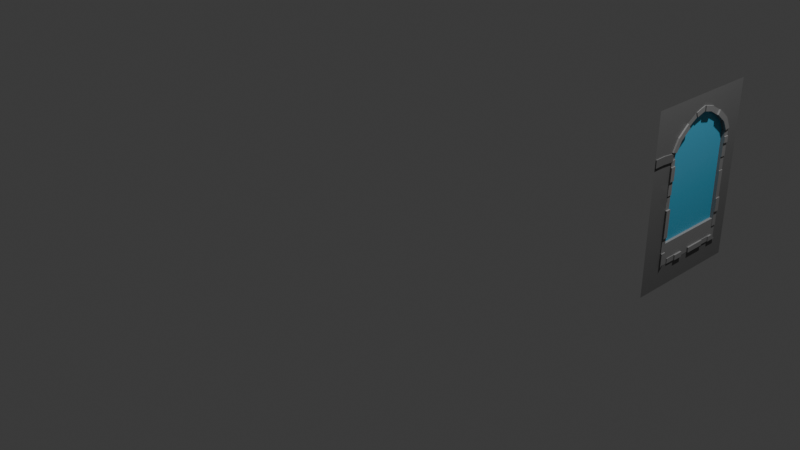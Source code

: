 # Source: Fen_treCourbSansRebord.blend  (saved by Blender 4.0.36; exported with 4.5.12 LTS)
import bpy
from mathutils import Matrix  # noqa: F401  (used for matrix-valued properties, if any)

bpy.ops.wm.read_factory_settings(use_empty=True)
scene = bpy.context.scene
scene.name = 'Scene'

# ---- collections
col_collection = bpy.data.collections.new('Collection'); scene.collection.children.link(col_collection)

# ---- materials (node trees are filled in below, after node groups)
mat_maison1 = bpy.data.materials.new('Maison1')
mat_maison1.use_transparent_shadow = False
mat_briquecontour_001 = bpy.data.materials.new('BriqueContour.001')
mat_briquecontour_001.use_transparent_shadow = False
mat_toit = bpy.data.materials.new('Toit')
mat_toit.use_transparent_shadow = False
mat_vitre = bpy.data.materials.new('vitre')
mat_vitre.use_transparent_shadow = False
mat_briquecontour = bpy.data.materials.new('BriqueContour')
mat_briquecontour.use_transparent_shadow = False
mat_vitre_1 = bpy.data.materials.new('Vitre')
mat_vitre_1.use_transparent_shadow = False

# ---- material node trees
mat_maison1.use_nodes = True; mat_maison1.node_tree.nodes.clear()
_N = mat_maison1.node_tree.nodes; _L = mat_maison1.node_tree.links
n0 = _N.new('ShaderNodeBsdfPrincipled'); n0.name = 'Principled BSDF'; n0.location = (10, 300)
n0.inputs[0].default_value = (0.138, 0.138, 0.138, 1.0)
n0.inputs[3].default_value = 1.45
n1 = _N.new('ShaderNodeOutputMaterial'); n1.name = 'Material Output'; n1.location = (300, 300)
_L.new(n0.outputs[0], n1.inputs[0])
n1.is_active_output = True
mat_briquecontour_001.use_nodes = True; mat_briquecontour_001.node_tree.nodes.clear()
_N = mat_briquecontour_001.node_tree.nodes; _L = mat_briquecontour_001.node_tree.links
n0 = _N.new('ShaderNodeBsdfPrincipled'); n0.name = 'Principled BSDF'; n0.location = (10, 300)
n0.inputs[0].default_value = (0.2247, 0.2247, 0.2247, 1.0)
n0.inputs[3].default_value = 1.45
n1 = _N.new('ShaderNodeOutputMaterial'); n1.name = 'Material Output'; n1.location = (300, 300)
_L.new(n0.outputs[0], n1.inputs[0])
n1.is_active_output = True
mat_toit.use_nodes = True; mat_toit.node_tree.nodes.clear()
_N = mat_toit.node_tree.nodes; _L = mat_toit.node_tree.links
n0 = _N.new('ShaderNodeBsdfPrincipled'); n0.name = 'Principled BSDF'; n0.location = (10, 300)
n0.inputs[3].default_value = 1.45
n1 = _N.new('ShaderNodeOutputMaterial'); n1.name = 'Material Output'; n1.location = (300, 300)
_L.new(n0.outputs[0], n1.inputs[0])
n1.is_active_output = True
mat_vitre.use_nodes = True; mat_vitre.node_tree.nodes.clear()
_N = mat_vitre.node_tree.nodes; _L = mat_vitre.node_tree.links
n0 = _N.new('ShaderNodeBsdfPrincipled'); n0.name = 'Principled BSDF'; n0.location = (10, 300)
n0.inputs[0].default_value = (0.05782, 0.2633, 0.3705, 1.0)
n0.inputs[3].default_value = 1.45
n1 = _N.new('ShaderNodeOutputMaterial'); n1.name = 'Material Output'; n1.location = (300, 300)
_L.new(n0.outputs[0], n1.inputs[0])
n1.is_active_output = True
mat_briquecontour.use_nodes = True; mat_briquecontour.node_tree.nodes.clear()
_N = mat_briquecontour.node_tree.nodes; _L = mat_briquecontour.node_tree.links
n0 = _N.new('ShaderNodeBsdfPrincipled'); n0.name = 'Principled BSDF'; n0.location = (10, 300)
n0.inputs[0].default_value = (0.2247, 0.2247, 0.2247, 1.0)
n0.inputs[3].default_value = 1.45
n1 = _N.new('ShaderNodeOutputMaterial'); n1.name = 'Material Output'; n1.location = (300, 300)
_L.new(n0.outputs[0], n1.inputs[0])
n1.is_active_output = True
mat_vitre_1.use_nodes = True; mat_vitre_1.node_tree.nodes.clear()
_N = mat_vitre_1.node_tree.nodes; _L = mat_vitre_1.node_tree.links
n0 = _N.new('ShaderNodeBsdfPrincipled'); n0.name = 'Principled BSDF'; n0.location = (10, 300)
n0.inputs[0].default_value = (0.07862, 0.4116, 0.6154, 1.0)
n0.inputs[3].default_value = 1.45
n1 = _N.new('ShaderNodeOutputMaterial'); n1.name = 'Material Output'; n1.location = (300, 300)
_L.new(n0.outputs[0], n1.inputs[0])
n1.is_active_output = True

# ---- world
world_world = bpy.data.worlds.new('World'); scene.world = world_world
world_world.use_nodes = True; world_world.node_tree.nodes.clear()
_N = world_world.node_tree.nodes; _L = world_world.node_tree.links
n0 = _N.new('ShaderNodeOutputWorld'); n0.name = 'World Output'; n0.location = (300, 300)
n1 = _N.new('ShaderNodeBackground'); n1.name = 'Background'; n1.location = (10, 300)
n1.inputs[0].default_value = (0.05088, 0.05088, 0.05088, 1.0)
_L.new(n1.outputs[0], n0.inputs[0])
n0.is_active_output = True
world_world.color = (0.05088, 0.05088, 0.05088)
world_world.use_sun_shadow = False
world_world.sun_shadow_jitter_overblur = 0.0

# ---- cameras
cam_camera = bpy.data.cameras.new('Camera')
cam_camera.clip_end = 100.0
cam_camera.ortho_scale = 7.314

# ---- lights
light_light = bpy.data.lights.new('Light', 'POINT')
light_light.transmission_factor = 0.0
light_light.use_soft_falloff = False
light_light.energy = 1000.0
light_light.shadow_soft_size = 0.1
light_light.shadow_maximum_resolution = 0.006
light_light.use_absolute_resolution = True

# ---- meshes
me_cube_008 = bpy.data.meshes.new('Cube.008')
me_cube_008.from_pydata([(-9.267e-08, -1.192e-07, -0.4423), (5.681e-08, -5.96e-08, -1.436), (2.096e-05, 1.109, -0.4567), (2.11e-05, 1.109, -1.419), (2.081e-05, 0.2551, -1.419), (2.11e-05, 0.3191, -0.3432), (2.067e-05, 0.2551, -0.4567), (2.125e-05, 1.045, -0.3391), (2.125e-05, 0.9241, -0.2411), (2.125e-05, 0.8031, -0.1733), (2.125e-05, 0.6821, -0.1433), (2.11e-05, 0.5611, -0.1782), (2.11e-05, 0.4401, -0.2466), (-9.267e-08, -1.192e-07, -0.5842), (-9.267e-08, -1.192e-07, -0.7239), (-9.267e-08, -1.192e-07, -0.8637), (-9.267e-08, -1.192e-07, -1.003), (-9.267e-08, -1.192e-07, -1.143), (-9.267e-08, -1.192e-07, -1.283), (2.11e-05, 1.109, -0.5942), (2.11e-05, 1.109, -0.7297), (2.11e-05, 1.109, -0.8651), (2.11e-05, 1.109, -1.0), (2.11e-05, 1.109, -1.136), (2.11e-05, 1.109, -1.271), (2.081e-05, 0.2551, -0.5942), (2.081e-05, 0.2551, -0.7297), (2.081e-05, 0.2551, -1.0), (2.081e-05, 0.2551, -1.136), (2.081e-05, 0.2551, -1.271), (-9.267e-08, -1.192e-07, -0.5215), (2.11e-05, 1.109, -0.5335), (2.081e-05, 0.2551, -0.5335), (0.01074, 0.2551, -0.4567), (0.01106, -1.192e-07, -0.4423), (0.01106, -1.192e-07, -0.5215), (0.01074, 0.2551, -0.5335), (5.681e-08, -5.96e-08, -1.577), (2.11e-05, 1.109, -1.557), (2.081e-05, 0.2551, -1.557), (2.11e-05, 1.002, -1.557), (2.11e-05, 0.8956, -1.557), (2.11e-05, 0.7889, -1.557), (2.11e-05, 0.6821, -1.557), (2.11e-05, 0.5754, -1.557), (2.096e-05, 0.4686, -1.557), (2.081e-05, 0.3619, -1.557), (-9.267e-08, 0.1211, -1.436), (-9.267e-08, 0.1211, -0.4423), (-9.267e-08, 0.1211, -1.283), (-9.267e-08, 0.1211, -1.143), (-9.267e-08, 0.1211, -1.003), (-9.267e-08, 0.1211, -0.8637), (-9.267e-08, 0.1211, -0.7239), (-9.267e-08, 0.1211, -0.5842), (-9.267e-08, 0.1211, -0.5215), (0.01106, 0.1211, -0.4423), (0.01106, 0.1211, -0.5215), (-9.267e-08, 0.1211, -1.577), (-9.267e-08, 0.0, 0.0), (-9.267e-08, 0.2422, -2.384e-07), (-9.267e-08, 0.1211, 0.0), (2.058e-07, 1.124, -2.384e-07), (5.681e-08, 0.0, -1.799), (2.058e-07, 1.124, -1.799), (-9.267e-08, 0.2422, -1.799), (2.058e-07, 1.013, -1.799), (2.058e-07, 0.9032, -1.799), (2.058e-07, 0.793, -1.799), (2.058e-07, 0.6829, -1.799), (2.058e-07, 0.5727, -1.799), (5.681e-08, 0.4625, -1.799), (-9.267e-08, 0.3524, -1.799), (-9.267e-08, 0.1211, -1.799), (3.548e-07, 1.285, -1.436), (2.058e-07, 1.285, -0.4423), (2.058e-07, 1.285, -1.283), (2.058e-07, 1.285, -1.143), (2.058e-07, 1.285, -1.003), (2.058e-07, 1.285, -0.8637), (2.058e-07, 1.285, -0.7239), (2.058e-07, 1.285, -0.5842), (2.058e-07, 1.285, -0.5215), (3.548e-07, 1.285, -1.577), (3.548e-07, 1.285, -2.384e-07), (3.548e-07, 1.285, -1.799), (0.002076, 0.2551, -0.8651), (0.00102, -1.192e-07, -0.4423), (0.00102, -1.192e-07, -0.5215), (0.001066, 1.124, -1.436), (0.001066, 0.2422, -1.436), (0.001066, 0.3082, -0.3251), (0.001066, 1.058, -0.3208), (0.001066, 0.9327, -0.2197), (0.001066, 0.8078, -0.1497), (0.001066, 0.6829, -0.1188), (0.001066, 0.558, -0.1549), (0.001066, 0.4331, -0.2254), (0.001066, 1.124, -0.5842), (0.001066, 1.124, -0.7239), (0.001066, 1.124, -0.8637), (0.001066, 1.124, -1.003), (0.001066, 1.124, -1.143), (0.001066, 1.124, -1.283), (0.001066, 0.2422, -0.5842), (0.001066, 0.2422, -0.7239), (0.001066, 0.2422, -0.8637), (0.001066, 0.2422, -1.003), (0.001066, 0.2422, -1.143), (0.001066, 0.2422, -1.283), (0.001066, 0.2422, -0.4423), (0.001066, 0.2422, -0.5215), (0.001066, 1.124, -0.4423), (0.001066, 1.124, -0.5215), (0.001066, 1.124, -1.577), (0.001066, 0.2422, -1.577), (0.001066, 1.013, -1.577), (0.001066, 0.9032, -1.577), (0.001066, 0.793, -1.577), (0.001066, 0.6829, -1.577), (0.001066, 0.5727, -1.577), (0.001066, 0.4625, -1.577), (0.001066, 0.3524, -1.577), (0.001066, 1.07, -1.283), (0.001066, 1.07, -1.436), (0.001066, 0.2953, -1.283), (0.001066, 0.2953, -1.436), (0.001066, 1.016, -0.3555), (0.001066, 0.9028, -0.2639), (0.001066, 0.788, -0.1996), (0.001066, 0.6839, -0.1738), (0.001066, 0.5787, -0.2041), (0.001066, 0.4629, -0.2696), (0.001066, 0.3494, -0.3602), (0.001066, 1.07, -0.5842), (0.001066, 1.07, -0.7239), (0.001066, 1.07, -0.8637), (0.001066, 1.07, -1.003), (0.001066, 1.07, -1.143), (0.001066, 0.2953, -0.5842), (0.001066, 0.2953, -0.7239), (0.001066, 0.2953, -0.8637), (0.001066, 0.2953, -1.003), (0.001066, 0.2953, -1.143), (0.001066, 0.2953, -0.4562), (0.001066, 0.2953, -0.5215), (0.001066, 1.07, -0.4558), (0.001066, 1.07, -0.5215), (0.001066, 1.07, -1.524), (0.001066, 0.2953, -1.524), (0.001066, 0.4625, -1.524), (0.001066, 0.3524, -1.524), (0.001066, 0.5727, -1.524), (0.001066, 0.6829, -1.524), (0.001066, 0.793, -1.524), (0.001066, 0.9032, -1.524), (0.001066, 1.013, -1.524), (-0.06909, 1.07, -1.283), (-0.06909, 1.07, -1.436), (-0.06909, 0.2953, -1.283), (-0.06909, 0.2953, -1.436), (-0.06909, 1.016, -0.3555), (-0.06909, 0.9028, -0.2639), (-0.06909, 0.788, -0.1996), (-0.06909, 0.6839, -0.1738), (-0.06909, 0.5787, -0.2041), (-0.06909, 0.4629, -0.2696), (-0.06909, 0.3494, -0.3602), (-0.06909, 1.07, -0.5842), (-0.06909, 1.07, -0.7239), (-0.06909, 1.07, -0.8637), (-0.06909, 1.07, -1.003), (-0.06909, 1.07, -1.143), (-0.06909, 0.2953, -0.5842), (-0.06909, 0.2953, -0.7239), (-0.06909, 0.2953, -0.8637), (-0.06909, 0.2953, -1.003), (-0.06909, 0.2953, -1.143), (-0.06909, 0.2953, -0.4562), (-0.06909, 0.2953, -0.5215), (-0.06909, 1.07, -0.4558), (-0.06909, 1.07, -0.5215), (-0.06909, 1.07, -1.524), (-0.06909, 0.2953, -1.524), (-0.06909, 0.4625, -1.524), (-0.06909, 0.3524, -1.524), (-0.06909, 0.5727, -1.524), (-0.06909, 0.6829, -1.524), (-0.06909, 0.793, -1.524), (-0.06909, 0.9032, -1.524), (-0.06909, 1.013, -1.524), (-0.02533, 0.2953, -0.7239), (-0.02533, 0.2953, -0.5842), (-0.02533, 1.07, -1.283), (-0.02533, 1.07, -1.436), (-0.02533, 1.013, -1.524), (-0.02533, 0.9032, -1.524), (-0.02533, 0.2953, -0.8637), (-0.02533, 0.2953, -1.436), (-0.02533, 0.2953, -1.283), (-0.02533, 1.07, -1.524), (-0.02533, 0.2953, -1.003), (-0.02533, 0.9028, -0.2639), (-0.02533, 1.016, -0.3555), (-0.02533, 0.3524, -1.524), (-0.02533, 0.2953, -1.524), (-0.02533, 0.2953, -1.143), (-0.02533, 0.788, -0.1996), (-0.02533, 0.2953, -0.4562), (-0.02533, 0.3494, -0.3602), (-0.02533, 0.6839, -0.1738), (-0.02533, 1.07, -0.4558), (-0.02533, 0.2953, -0.5215), (-0.02533, 0.5787, -0.2041), (-0.02533, 1.07, -0.5215), (-0.02533, 1.07, -0.5842), (-0.02533, 0.4629, -0.2696), (-0.02533, 1.07, -0.7239), (-0.02533, 0.4625, -1.524), (-0.02533, 1.07, -0.8637), (-0.02533, 0.5727, -1.524), (-0.02533, 1.07, -1.003), (-0.02533, 0.6829, -1.524), (-0.02533, 1.07, -1.143), (-0.02533, 0.793, -1.524), (-0.04721, 0.2953, -0.7239), (-0.04721, 1.07, -1.283), (-0.04721, 1.013, -1.524), (-0.04721, 0.2953, -0.8637), (-0.04721, 0.2953, -1.436), (-0.04721, 1.07, -1.524), (-0.04721, 0.2953, -1.003), (-0.04721, 0.9028, -0.2639), (-0.04721, 0.3524, -1.524), (-0.04721, 0.2953, -1.143), (-0.04721, 0.788, -0.1996), (-0.04721, 0.2953, -0.4562), (-0.04721, 0.6839, -0.1738), (-0.04721, 0.2953, -0.5215), (-0.04721, 0.5787, -0.2041), (-0.04721, 1.07, -0.5215), (-0.04721, 0.4629, -0.2696), (-0.04721, 0.4625, -1.524), (-0.04721, 0.5727, -1.524), (-0.04721, 0.6829, -1.524), (-0.04721, 0.793, -1.524), (-0.04721, 0.2953, -0.5842), (-0.04721, 1.07, -1.436), (-0.04721, 0.9032, -1.524), (-0.04721, 0.2953, -1.283), (-0.04721, 1.016, -0.3555), (-0.04721, 0.2953, -1.524), (-0.04721, 0.3494, -0.3602), (-0.04721, 1.07, -0.4558), (-0.04721, 1.07, -0.5842), (-0.04721, 1.07, -0.7239), (-0.04721, 1.07, -0.8637), (-0.04721, 1.07, -1.003), (-0.04721, 1.07, -1.143), (0.01743, 1.016, -0.3555), (0.01743, 0.9028, -0.2639), (0.01743, 0.788, -0.1996), (0.01743, 0.6839, -0.1738), (0.01743, 0.4629, -0.2696), (0.01743, 0.3494, -0.3602), (0.01743, 1.07, -1.143), (0.01743, 1.07, -1.283), (0.01743, 0.2953, -0.5842), (0.01743, 0.2953, -0.7239), (0.01743, 0.2953, -1.003), (0.01743, 0.2953, -1.143), (0.01743, 0.2953, -1.283), (0.01743, 0.2953, -1.436), (0.01743, 0.2953, -1.524), (0.01743, 0.5727, -1.524), (0.01743, 0.4625, -1.524), (0.01743, 0.793, -1.524), (0.01743, 0.6829, -1.524), (0.01743, 0.9032, -1.524), (0.01743, 1.07, -1.524), (0.01743, 1.013, -1.524), (0.01743, 0.2953, -0.4562), (0.01743, 1.07, -0.4558), (0.01743, 1.07, -0.5215), (0.01743, 1.07, -0.5842), (0.01743, 1.058, -0.3208), (0.01743, 0.9327, -0.2197), (0.01743, 0.8078, -0.1497), (0.01743, 0.6829, -0.1188), (0.01743, 0.4331, -0.2254), (0.01743, 0.3082, -0.3251), (0.01743, 1.124, -1.143), (0.01743, 1.124, -1.283), (0.01743, 0.2422, -0.5842), (0.01743, 0.2422, -0.7239), (0.01743, 0.2422, -1.003), (0.01743, 0.2422, -1.143), (0.01743, 0.2422, -1.283), (0.01743, 0.2422, -1.436), (0.01743, 0.2422, -1.577), (0.01743, 0.5727, -1.577), (0.01743, 0.4625, -1.577), (0.01743, 0.793, -1.577), (0.01743, 0.6829, -1.577), (0.01743, 0.9032, -1.577), (0.01743, 1.124, -1.577), (0.01743, 1.013, -1.577), (0.01743, 0.2422, -0.4423), (0.01743, 1.124, -0.4423), (0.01743, 1.124, -0.5215), (0.01743, 1.124, -0.5842), (0.007402, 1.07, -1.283), (0.007402, 1.07, -1.436), (0.007402, 0.2953, -1.283), (0.007402, 0.2953, -1.436), (0.007402, 0.6839, -0.1738), (0.007402, 0.5787, -0.2041), (0.007402, 1.07, -0.5842), (0.007402, 1.07, -0.7239), (0.007402, 1.07, -0.8637), (0.007402, 1.07, -1.003), (0.007402, 1.07, -1.143), (0.007402, 0.2953, -0.7239), (0.007402, 0.2953, -0.8637), (0.007402, 1.07, -0.4558), (0.007402, 1.07, -0.5215), (0.007402, 0.4625, -1.524), (0.007402, 0.3524, -1.524), (0.007402, 1.013, -1.524), (0.007402, 0.9032, -1.524), (0.007402, 0.2953, -0.5215), (0.007402, 0.2953, -0.5842), (0.007402, 1.124, -1.283), (0.007402, 1.124, -1.436), (0.007402, 0.2422, -1.283), (0.007402, 0.2422, -1.436), (0.007402, 0.6829, -0.1188), (0.007402, 0.558, -0.1549), (0.007402, 1.124, -0.5842), (0.007402, 1.124, -0.7239), (0.007402, 1.124, -0.8637), (0.007402, 1.124, -1.003), (0.007402, 1.124, -1.143), (0.007402, 0.2422, -0.7239), (0.007402, 0.2422, -0.8637), (0.007402, 1.124, -0.4423), (0.007402, 1.124, -0.5215), (0.007402, 0.4625, -1.577), (0.007402, 0.3524, -1.577), (0.007402, 1.013, -1.577), (0.007402, 0.9032, -1.577), (0.007402, 0.2422, -0.5215), (0.007402, 0.2422, -0.5842), (0.001066, 0.4625, -1.354), (0.001066, 0.3524, -1.354), (0.001066, 0.5727, -1.354), (0.001066, 0.6829, -1.354), (0.001066, 0.793, -1.354), (0.001066, 0.9032, -1.354), (0.001066, 1.013, -1.354), (0.001066, 1.07, -1.354), (0.001066, 0.2953, -1.354), (-0.06909, 0.4625, -1.354), (-0.06909, 0.3524, -1.354), (-0.06909, 0.5727, -1.354), (-0.06909, 0.6829, -1.354), (-0.06909, 0.793, -1.354), (-0.06909, 0.9032, -1.354), (-0.06909, 1.013, -1.354), (-0.06909, 1.07, -1.354), (-0.06909, 0.2953, -1.354), (-0.04721, 1.013, -1.354), (-0.02533, 0.9032, -1.354), (-0.04721, 1.07, -1.354), (-0.04721, 0.3524, -1.354), (-0.02533, 0.2953, -1.354), (-0.04721, 0.4625, -1.354), (-0.04721, 0.5727, -1.354), (-0.04721, 0.6829, -1.354), (-0.04721, 0.793, -1.354), (-0.02533, 1.013, -1.354), (-0.02533, 1.07, -1.354), (-0.02533, 0.3524, -1.354), (-0.02533, 0.4625, -1.354), (-0.02533, 0.5727, -1.354), (-0.02533, 0.6829, -1.354), (-0.02533, 0.793, -1.354), (-0.04721, 0.9032, -1.354), (-0.04721, 0.2953, -1.354)], [], [(58, 47, 1, 37), (48, 0, 34, 56), (83, 74, 3, 38), (74, 76, 24, 3), (76, 77, 23, 24), (77, 78, 22, 23), (78, 79, 21, 22), (79, 80, 20, 21), (80, 81, 19, 20), (47, 49, 18, 1), (49, 50, 17, 18), (50, 51, 16, 17), (51, 52, 15, 16), (52, 53, 14, 15), (53, 54, 13, 14), (81, 82, 31, 19), (54, 55, 30, 13), (57, 56, 34, 35), (55, 32, 36, 57), (82, 75, 2, 31), (71, 45, 46, 72), (70, 44, 45, 71), (69, 43, 44, 70), (68, 42, 43, 69), (67, 41, 42, 68), (66, 40, 41, 67), (64, 38, 40, 66), (72, 46, 39, 65), (85, 83, 38, 64), (73, 58, 37, 63), (65, 39, 58, 73), (30, 55, 57, 35), (36, 33, 56, 57), (25, 32, 55, 54), (26, 25, 54, 53), (86, 26, 53, 52), (27, 86, 52, 51), (28, 27, 51, 50), (29, 28, 50, 49), (4, 29, 49, 47), (6, 48, 56, 33), (39, 4, 47, 58), (6, 60, 61, 48), (48, 61, 59, 0), (75, 84, 62, 2), (2, 62, 60, 6, 5, 12, 11, 10, 9, 8, 7), (35, 34, 87, 88), (246, 225, 174, 173), (109, 90, 335, 334), (130, 95, 336, 315), (102, 138, 265, 291), (129, 128, 93, 94), (130, 129, 261, 262), (134, 135, 318, 317), (132, 131, 96, 97), (144, 133, 264, 281), (105, 106, 344, 343), (135, 136, 100, 99), (117, 116, 349, 350), (89, 103, 332, 333), (90, 115, 299, 298), (128, 127, 259, 260), (116, 156, 328, 349), (142, 141, 106, 107), (148, 156, 280, 279), (134, 98, 310, 284), (145, 144, 110, 111), (139, 145, 330, 331), (124, 148, 114, 89), (155, 154, 276, 278), (155, 117, 350, 329), (154, 153, 277, 276), (153, 152, 120, 119), (108, 109, 297, 296), (132, 97, 289, 263), (146, 147, 325, 324), (107, 108, 296, 295), (151, 149, 115, 122), (152, 150, 275, 274), (95, 130, 262, 288), (156, 116, 306, 280), (106, 141, 323, 344), (149, 151, 354, 361), (247, 226, 157, 158), (251, 233, 374, 388), (225, 228, 175, 174), (249, 229, 160, 159), (156, 148, 360, 359), (228, 231, 176, 175), (250, 232, 162, 161), (204, 205, 375, 382), (231, 234, 177, 176), (232, 235, 163, 162), (252, 236, 178, 167), (234, 249, 159, 177), (235, 237, 164, 163), (253, 250, 161, 180), (236, 238, 179, 178), (237, 239, 165, 164), (254, 240, 181, 168), (240, 253, 180, 181), (239, 241, 166, 165), (238, 246, 173, 179), (230, 247, 158, 182), (241, 252, 167, 166), (229, 251, 183, 160), (255, 254, 168, 169), (155, 156, 359, 358), (256, 255, 169, 170), (154, 155, 358, 357), (257, 256, 170, 171), (233, 242, 376, 374), (258, 257, 171, 172), (153, 154, 357, 356), (226, 258, 172, 157), (230, 182, 369, 373), (123, 138, 223, 193), (218, 204, 382, 383), (138, 137, 221, 223), (152, 153, 356, 355), (137, 136, 219, 221), (185, 183, 370, 363), (136, 135, 217, 219), (242, 243, 377, 376), (135, 134, 215, 217), (126, 149, 205, 198), (132, 133, 209, 216), (148, 124, 194, 200), (145, 139, 192, 212), (131, 132, 216, 213), (147, 146, 211, 214), (134, 147, 214, 215), (130, 131, 213, 210), (144, 145, 212, 208), (146, 127, 203, 211), (129, 130, 210, 207), (143, 125, 199, 206), (133, 144, 208, 209), (128, 129, 207, 202), (142, 143, 206, 201), (150, 152, 355, 353), (127, 128, 202, 203), (141, 142, 201, 197), (182, 190, 368, 369), (125, 126, 198, 199), (140, 141, 197, 191), (183, 251, 388, 370), (124, 123, 193, 194), (139, 140, 191, 192), (224, 196, 248, 245), (193, 223, 258, 226), (222, 224, 245, 244), (223, 221, 257, 258), (220, 222, 244, 243), (221, 219, 256, 257), (218, 220, 243, 242), (219, 217, 255, 256), (204, 218, 242, 233), (217, 215, 254, 255), (198, 205, 251, 229), (216, 209, 252, 241), (200, 194, 247, 230), (212, 192, 246, 238), (213, 216, 241, 239), (214, 211, 253, 240), (215, 214, 240, 254), (210, 213, 239, 237), (208, 212, 238, 236), (211, 203, 250, 253), (207, 210, 237, 235), (206, 199, 249, 234), (209, 208, 236, 252), (202, 207, 235, 232), (201, 206, 234, 231), (205, 204, 233, 251), (203, 202, 232, 250), (197, 201, 231, 228), (195, 200, 230, 227), (199, 198, 229, 249), (191, 197, 228, 225), (196, 195, 227, 248), (194, 193, 226, 247), (192, 191, 225, 246), (224, 196, 195, 200, 194, 193, 223, 221, 219, 217, 215, 214, 211, 203, 202, 207, 210, 213, 216, 209, 208, 212, 192, 191, 197, 201, 206, 199, 198, 205, 204, 218, 220, 222), (245, 248, 227, 230, 247, 226, 258, 257, 256, 255, 254, 240, 253, 250, 232, 235, 237, 239, 241, 252, 236, 238, 246, 225, 228, 231, 234, 249, 229, 251, 233, 242, 243, 244), (260, 259, 285, 286), (262, 261, 287, 288), (264, 263, 289, 290), (265, 266, 292, 291), (268, 267, 293, 294), (270, 269, 295, 296), (271, 270, 296, 297), (273, 272, 298, 299), (274, 275, 301, 300), (276, 277, 303, 302), (278, 276, 302, 304), (279, 280, 306, 305), (281, 264, 290, 307), (259, 282, 308, 285), (283, 284, 310, 309), (121, 120, 300, 301), (127, 146, 282, 259), (105, 140, 268, 294), (147, 134, 284, 283), (139, 104, 293, 267), (119, 118, 302, 303), (133, 132, 263, 264), (118, 117, 304, 302), (142, 107, 295, 269), (116, 114, 305, 306), (92, 93, 286, 285), (110, 144, 281, 307), (91, 110, 307, 290), (94, 95, 288, 287), (138, 123, 266, 265), (146, 112, 308, 282), (112, 92, 285, 308), (140, 139, 267, 268), (113, 147, 283, 309), (98, 113, 309, 310), (114, 148, 279, 305), (97, 91, 290, 289), (115, 149, 273, 299), (123, 103, 292, 266), (143, 142, 269, 270), (150, 121, 301, 275), (125, 143, 270, 271), (126, 90, 298, 272), (120, 152, 274, 300), (109, 125, 271, 297), (153, 119, 303, 277), (93, 128, 260, 286), (103, 102, 291, 292), (104, 105, 294, 293), (149, 126, 272, 273), (117, 155, 278, 304), (129, 94, 287, 261), (311, 312, 333, 332), (314, 313, 334, 335), (316, 315, 336, 337), (317, 318, 339, 338), (319, 320, 341, 340), (320, 321, 342, 341), (323, 322, 343, 344), (324, 325, 346, 345), (326, 327, 348, 347), (328, 329, 350, 349), (331, 330, 351, 352), (145, 111, 351, 330), (150, 151, 327, 326), (96, 131, 316, 337), (136, 137, 320, 319), (112, 146, 324, 345), (137, 138, 321, 320), (147, 113, 346, 325), (98, 134, 317, 338), (95, 96, 337, 336), (113, 112, 345, 346), (135, 99, 339, 318), (111, 104, 352, 351), (123, 124, 312, 311), (156, 155, 329, 328), (100, 136, 319, 340), (141, 140, 322, 323), (103, 123, 311, 332), (126, 125, 313, 314), (121, 150, 326, 347), (99, 98, 338, 339), (124, 89, 333, 312), (151, 122, 348, 327), (122, 121, 347, 348), (138, 102, 342, 321), (90, 126, 314, 335), (140, 105, 343, 322), (101, 100, 340, 341), (125, 109, 334, 313), (104, 139, 331, 352), (102, 101, 341, 342), (131, 130, 315, 316), (357, 358, 372, 386), (387, 371, 368, 367), (371, 373, 369, 368), (388, 374, 363, 370), (374, 376, 362, 363), (376, 377, 364, 362), (377, 378, 365, 364), (378, 379, 366, 365), (379, 387, 367, 366), (356, 357, 386, 385), (355, 356, 385, 384), (353, 355, 384, 383), (354, 353, 383, 382), (361, 354, 382, 375), (359, 360, 381, 380), (358, 359, 380, 372), (205, 149, 361, 375), (196, 224, 386, 372), (184, 185, 363, 362), (245, 248, 387, 379), (200, 195, 380, 381), (186, 184, 362, 364), (148, 200, 381, 360), (224, 222, 385, 386), (227, 230, 373, 371), (187, 186, 364, 365), (244, 245, 379, 378), (188, 187, 365, 366), (222, 220, 384, 385), (195, 196, 372, 380), (189, 188, 366, 367), (243, 244, 378, 377), (248, 227, 371, 387), (190, 189, 367, 368), (151, 150, 353, 354), (220, 218, 383, 384)])
me_cube_008.polygons.foreach_set('material_index', [0, 0, 0, 0, 0, 0, 0, 0, 0, 0, 0, 0, 0, 0, 0, 0, 0, 0, 0, 0, 0, 0, 0, 0, 0, 0, 0, 0, 0, 0, 0, 0, 0, 0, 0, 0, 0, 0, 0, 0, 0, 0, 0, 0, 0, 0, 0, 4, 4, 4, 4, 4, 4, 4, 4, 4, 4, 4, 4, 4, 4, 4, 4, 4, 4, 4, 4, 4, 4, 4, 4, 4, 4, 4, 4, 4, 4, 4, 4, 4, 4, 4, 4, 4, 4, 4, 4, 4, 4, 4, 4, 4, 4, 4, 4, 4, 4, 4, 4, 4, 4, 4, 4, 4, 4, 4, 4, 4, 4, 4, 4, 4, 4, 4, 4, 4, 4, 4, 4, 4, 4, 4, 4, 4, 4, 4, 4, 4, 4, 4, 4, 4, 4, 4, 4, 4, 4, 4, 4, 4, 4, 4, 4, 4, 4, 4, 4, 4, 4, 4, 4, 4, 4, 4, 4, 4, 4, 4, 4, 4, 4, 4, 4, 4, 4, 4, 4, 4, 4, 4, 4, 4, 4, 4, 4, 4, 4, 4, 4, 4, 4, 4, 4, 5, 5, 4, 4, 4, 4, 4, 4, 4, 4, 4, 4, 4, 4, 4, 4, 4, 4, 4, 4, 4, 4, 4, 4, 4, 4, 4, 4, 4, 4, 4, 4, 4, 4, 4, 4, 4, 4, 4, 4, 4, 4, 4, 4, 4, 4, 4, 4, 4, 4, 4, 4, 4, 4, 4, 4, 4, 4, 4, 4, 4, 4, 4, 4, 4, 4, 4, 4, 4, 4, 4, 4, 4, 4, 4, 4, 4, 4, 4, 4, 4, 4, 4, 4, 4, 4, 4, 4, 4, 4, 4, 4, 4, 4, 4, 4, 4, 4, 4, 4, 4, 4, 4, 4, 4, 4, 4, 4, 4, 4, 4, 4, 4, 4, 4, 4, 4, 4, 4, 4, 4, 4, 4, 4, 4, 4, 4, 4, 4, 4, 4, 4])
_uv = me_cube_008.uv_layers.new(name='UVMap')
_uv.uv.foreach_set('vector', [0.4916, 0.573, 0.4952, 0.573, 0.4952, 0.5776, 0.4916, 0.5776, 0.5277, 0.573, 0.5277, 0.5776, 0.5277, 0.5776, 0.5277, 0.573, 0.4916, 0.5071, 0.4952, 0.5071, 0.4952, 0.5142, 0.4916, 0.5142, 0.4952, 0.5071, 0.4999, 0.5071, 0.4999, 0.5142, 0.4952, 0.5142, 0.4999, 0.5071, 0.5045, 0.5071, 0.5045, 0.5142, 0.4999, 0.5142, 0.5045, 0.5071, 0.5091, 0.5071, 0.5091, 0.5142, 0.5045, 0.5142, 0.5091, 0.5071, 0.5138, 0.5071, 0.5138, 0.5142, 0.5091, 0.5142, 0.5138, 0.5071, 0.5184, 0.5071, 0.5184, 0.5142, 0.5138, 0.5142, 0.5184, 0.5071, 0.523, 0.5071, 0.523, 0.5142, 0.5184, 0.5142, 0.4952, 0.573, 0.4999, 0.573, 0.4999, 0.5776, 0.4952, 0.5776, 0.4999, 0.573, 0.5045, 0.573, 0.5045, 0.5776, 0.4999, 0.5776, 0.5045, 0.573, 0.5091, 0.573, 0.5091, 0.5776, 0.5045, 0.5776, 0.5091, 0.573, 0.5138, 0.573, 0.5138, 0.5776, 0.5091, 0.5776, 0.5138, 0.573, 0.5184, 0.573, 0.5184, 0.5776, 0.5138, 0.5776, 0.5184, 0.573, 0.523, 0.573, 0.523, 0.5776, 0.5184, 0.5776, 0.523, 0.5071, 0.526, 0.5071, 0.526, 0.5142, 0.523, 0.5142, 0.523, 0.573, 0.526, 0.573, 0.526, 0.5776, 0.523, 0.5776, 0.526, 0.573, 0.5277, 0.573, 0.5277, 0.5776, 0.526, 0.5776, 0.526, 0.573, 0.526, 0.5684, 0.526, 0.5684, 0.526, 0.573, 0.526, 0.5071, 0.5277, 0.5071, 0.5277, 0.5142, 0.526, 0.5142, 0.4772, 0.5548, 0.4916, 0.5548, 0.4916, 0.5616, 0.4772, 0.5616, 0.4772, 0.548, 0.4916, 0.548, 0.4916, 0.5548, 0.4772, 0.5548, 0.4772, 0.5413, 0.4916, 0.5413, 0.4916, 0.548, 0.4772, 0.548, 0.4772, 0.5345, 0.4916, 0.5345, 0.4916, 0.5413, 0.4772, 0.5413, 0.4772, 0.5277, 0.4916, 0.5277, 0.4916, 0.5345, 0.4772, 0.5345, 0.4772, 0.5209, 0.4916, 0.5209, 0.4916, 0.5277, 0.4772, 0.5277, 0.4772, 0.5142, 0.4916, 0.5142, 0.4916, 0.5209, 0.4772, 0.5209, 0.4772, 0.5616, 0.4916, 0.5616, 0.4916, 0.5684, 0.4772, 0.5684, 0.4772, 0.5071, 0.4916, 0.5071, 0.4916, 0.5142, 0.4772, 0.5142, 0.4772, 0.573, 0.4916, 0.573, 0.4916, 0.5776, 0.4772, 0.5776, 0.4772, 0.5684, 0.4916, 0.5684, 0.4916, 0.573, 0.4772, 0.573, 0.526, 0.5776, 0.526, 0.573, 0.526, 0.573, 0.526, 0.5776, 0.526, 0.5684, 0.5277, 0.5684, 0.5277, 0.573, 0.526, 0.573, 0.523, 0.5684, 0.526, 0.5684, 0.526, 0.573, 0.523, 0.573, 0.5184, 0.5684, 0.523, 0.5684, 0.523, 0.573, 0.5184, 0.573, 0.5138, 0.5684, 0.5184, 0.5684, 0.5184, 0.573, 0.5138, 0.573, 0.5091, 0.5684, 0.5138, 0.5684, 0.5138, 0.573, 0.5091, 0.573, 0.5045, 0.5684, 0.5091, 0.5684, 0.5091, 0.573, 0.5045, 0.573, 0.4999, 0.5684, 0.5045, 0.5684, 0.5045, 0.573, 0.4999, 0.573, 0.4952, 0.5684, 0.4999, 0.5684, 0.4999, 0.573, 0.4952, 0.573, 0.5277, 0.5684, 0.5277, 0.573, 0.5277, 0.573, 0.5277, 0.5684, 0.4916, 0.5684, 0.4952, 0.5684, 0.4952, 0.573, 0.4916, 0.573, 0.5277, 0.5684, 0.5439, 0.5684, 0.5439, 0.573, 0.5277, 0.573, 0.5277, 0.573, 0.5439, 0.573, 0.5439, 0.5776, 0.5277, 0.5776, 0.5277, 0.5071, 0.5439, 0.5071, 0.5439, 0.5142, 0.5277, 0.5142, 0.5277, 0.5142, 0.5439, 0.5142, 0.5439, 0.5684, 0.5277, 0.5684, 0.5277, 0.5616, 0.5277, 0.5548, 0.5277, 0.548, 0.5277, 0.5413, 0.5277, 0.5345, 0.5277, 0.5277, 0.5277, 0.5209, 0.526, 0.5776, 0.5277, 0.5776, 0.5277, 0.5776, 0.526, 0.5776, 0.5227, 0.565, 0.5181, 0.5651, 0.5181, 0.5651, 0.5227, 0.565, 0.0, 0.0, 0.0, 0.0, 0.0, 0.0, 0.0, 0.0, 0.527, 0.5412, 0.5277, 0.5413, 0.5277, 0.5413, 0.527, 0.5412, 0.5045, 0.5142, 0.5044, 0.5174, 0.5044, 0.5174, 0.5045, 0.5142, 0.5269, 0.5355, 0.5268, 0.5293, 0.5277, 0.5277, 0.5277, 0.5345, 0.527, 0.5412, 0.5269, 0.5355, 0.5269, 0.5355, 0.527, 0.5412, 0.5227, 0.5175, 0.5181, 0.5175, 0.5181, 0.5175, 0.5227, 0.5175, 0.5268, 0.5533, 0.5269, 0.5469, 0.5277, 0.548, 0.5277, 0.5548, 0.5264, 0.5647, 0.5268, 0.5599, 0.5268, 0.5599, 0.5264, 0.5647, 0.0, 0.0, 0.0, 0.0, 0.0, 0.0, 0.0, 0.0, 0.5181, 0.5175, 0.5136, 0.5174, 0.5138, 0.5142, 0.5184, 0.5142, 0.0, 0.0, 0.0, 0.0, 0.0, 0.0, 0.0, 0.0, 0.0, 0.0, 0.0, 0.0, 0.0, 0.0, 0.0, 0.0, 0.0, 0.0, 0.0, 0.0, 0.0, 0.0, 0.0, 0.0, 0.5268, 0.5293, 0.5268, 0.5227, 0.5268, 0.5227, 0.5268, 0.5293, 0.4916, 0.5209, 0.4931, 0.5209, 0.4931, 0.5209, 0.4916, 0.5209, 0.509, 0.5651, 0.5136, 0.5651, 0.5138, 0.5684, 0.5091, 0.5684, 0.493, 0.5174, 0.4931, 0.5209, 0.4931, 0.5209, 0.493, 0.5174, 0.5227, 0.5175, 0.523, 0.5142, 0.523, 0.5142, 0.5227, 0.5175, 0.5248, 0.5649, 0.5264, 0.5647, 0.5277, 0.5684, 0.526, 0.5684, 0.5227, 0.565, 0.5248, 0.5649, 0.5248, 0.5649, 0.5227, 0.565, 0.4954, 0.5174, 0.493, 0.5174, 0.4916, 0.5142, 0.4952, 0.5142, 0.4931, 0.5277, 0.4931, 0.5345, 0.4931, 0.5345, 0.4931, 0.5277, 0.4931, 0.5277, 0.4916, 0.5277, 0.4916, 0.5277, 0.4931, 0.5277, 0.4931, 0.5345, 0.4931, 0.5413, 0.4931, 0.5413, 0.4931, 0.5345, 0.4931, 0.5413, 0.4931, 0.548, 0.4916, 0.548, 0.4916, 0.5413, 0.0, 0.0, 0.0, 0.0, 0.0, 0.0, 0.0, 0.0, 0.5268, 0.5533, 0.5277, 0.5548, 0.5277, 0.5548, 0.5268, 0.5533, 0.5264, 0.5179, 0.5248, 0.5176, 0.5248, 0.5176, 0.5264, 0.5179, 0.0, 0.0, 0.0, 0.0, 0.0, 0.0, 0.0, 0.0, 0.4931, 0.5616, 0.493, 0.5651, 0.4916, 0.5684, 0.4916, 0.5616, 0.4931, 0.548, 0.4931, 0.5548, 0.4931, 0.5548, 0.4931, 0.548, 0.5277, 0.5413, 0.527, 0.5412, 0.527, 0.5412, 0.5277, 0.5413, 0.4931, 0.5209, 0.4916, 0.5209, 0.4916, 0.5209, 0.4931, 0.5209, 0.5138, 0.5684, 0.5136, 0.5651, 0.5136, 0.5651, 0.5138, 0.5684, 0.493, 0.5651, 0.4931, 0.5616, 0.4931, 0.5616, 0.493, 0.5651, 0.4954, 0.5174, 0.4999, 0.5174, 0.4999, 0.5174, 0.4954, 0.5174, 0.493, 0.5651, 0.4931, 0.5616, 0.4931, 0.5616, 0.493, 0.5651, 0.5181, 0.5651, 0.5136, 0.5651, 0.5136, 0.5651, 0.5181, 0.5651, 0.4999, 0.5651, 0.4954, 0.5651, 0.4954, 0.5651, 0.4999, 0.5651, 0.4931, 0.5209, 0.493, 0.5174, 0.493, 0.5174, 0.4931, 0.5209, 0.5136, 0.5651, 0.509, 0.5651, 0.509, 0.5651, 0.5136, 0.5651, 0.5268, 0.5227, 0.5268, 0.5293, 0.5268, 0.5293, 0.5268, 0.5227, 0.4931, 0.5616, 0.493, 0.5651, 0.493, 0.5651, 0.4931, 0.5616, 0.509, 0.5651, 0.5044, 0.5651, 0.5044, 0.5651, 0.509, 0.5651, 0.5268, 0.5293, 0.5269, 0.5355, 0.5269, 0.5355, 0.5268, 0.5293, 0.5268, 0.5599, 0.5264, 0.5647, 0.5264, 0.5647, 0.5268, 0.5599, 0.5044, 0.5651, 0.4999, 0.5651, 0.4999, 0.5651, 0.5044, 0.5651, 0.5269, 0.5355, 0.527, 0.5412, 0.527, 0.5412, 0.5269, 0.5355, 0.5264, 0.5179, 0.5268, 0.5227, 0.5268, 0.5227, 0.5264, 0.5179, 0.5264, 0.5647, 0.5248, 0.5649, 0.5248, 0.5649, 0.5264, 0.5647, 0.527, 0.5412, 0.5269, 0.5469, 0.5269, 0.5469, 0.527, 0.5412, 0.5227, 0.5175, 0.5248, 0.5176, 0.5248, 0.5176, 0.5227, 0.5175, 0.5248, 0.5176, 0.5264, 0.5179, 0.5264, 0.5179, 0.5248, 0.5176, 0.5269, 0.5469, 0.5268, 0.5533, 0.5268, 0.5533, 0.5269, 0.5469, 0.5248, 0.5649, 0.5227, 0.565, 0.5227, 0.565, 0.5248, 0.5649, 0.493, 0.5174, 0.4954, 0.5174, 0.4954, 0.5174, 0.493, 0.5174, 0.5268, 0.5533, 0.5268, 0.5599, 0.5268, 0.5599, 0.5268, 0.5533, 0.4954, 0.5651, 0.493, 0.5651, 0.493, 0.5651, 0.4954, 0.5651, 0.5181, 0.5175, 0.5227, 0.5175, 0.5227, 0.5175, 0.5181, 0.5175, 0.4931, 0.5277, 0.4931, 0.5209, 0.4931, 0.5209, 0.4931, 0.5277, 0.5136, 0.5174, 0.5181, 0.5175, 0.5181, 0.5175, 0.5136, 0.5174, 0.4931, 0.5345, 0.4931, 0.5277, 0.4931, 0.5277, 0.4931, 0.5345, 0.509, 0.5174, 0.5136, 0.5174, 0.5136, 0.5174, 0.509, 0.5174, 0.4931, 0.5616, 0.4931, 0.5548, 0.4931, 0.5548, 0.4931, 0.5616, 0.5044, 0.5174, 0.509, 0.5174, 0.509, 0.5174, 0.5044, 0.5174, 0.4931, 0.5413, 0.4931, 0.5345, 0.4931, 0.5345, 0.4931, 0.5413, 0.4999, 0.5174, 0.5044, 0.5174, 0.5044, 0.5174, 0.4999, 0.5174, 0.493, 0.5174, 0.493, 0.5174, 0.493, 0.5174, 0.493, 0.5174, 0.4999, 0.5174, 0.5044, 0.5174, 0.5044, 0.5174, 0.4999, 0.5174, 0.4931, 0.5548, 0.4931, 0.5616, 0.4931, 0.5616, 0.4931, 0.5548, 0.5044, 0.5174, 0.509, 0.5174, 0.509, 0.5174, 0.5044, 0.5174, 0.4931, 0.548, 0.4931, 0.5413, 0.4931, 0.5413, 0.4931, 0.548, 0.509, 0.5174, 0.5136, 0.5174, 0.5136, 0.5174, 0.509, 0.5174, 0.0, 0.0, 0.0, 0.0, 0.0, 0.0, 0.0, 0.0, 0.5136, 0.5174, 0.5181, 0.5175, 0.5181, 0.5175, 0.5136, 0.5174, 0.4931, 0.5548, 0.4931, 0.548, 0.4931, 0.548, 0.4931, 0.5548, 0.5181, 0.5175, 0.5227, 0.5175, 0.5227, 0.5175, 0.5181, 0.5175, 0.4954, 0.5651, 0.493, 0.5651, 0.493, 0.5651, 0.4954, 0.5651, 0.5268, 0.5533, 0.5268, 0.5599, 0.5268, 0.5599, 0.5268, 0.5533, 0.493, 0.5174, 0.4954, 0.5174, 0.4954, 0.5174, 0.493, 0.5174, 0.5248, 0.5649, 0.5227, 0.565, 0.5227, 0.565, 0.5248, 0.5649, 0.5269, 0.5469, 0.5268, 0.5533, 0.5268, 0.5533, 0.5269, 0.5469, 0.5248, 0.5176, 0.5264, 0.5179, 0.5264, 0.5179, 0.5248, 0.5176, 0.5227, 0.5175, 0.5248, 0.5176, 0.5248, 0.5176, 0.5227, 0.5175, 0.527, 0.5412, 0.5269, 0.5469, 0.5269, 0.5469, 0.527, 0.5412, 0.5264, 0.5647, 0.5248, 0.5649, 0.5248, 0.5649, 0.5264, 0.5647, 0.5264, 0.5179, 0.5268, 0.5227, 0.5268, 0.5227, 0.5264, 0.5179, 0.5269, 0.5355, 0.527, 0.5412, 0.527, 0.5412, 0.5269, 0.5355, 0.5044, 0.5651, 0.4999, 0.5651, 0.4999, 0.5651, 0.5044, 0.5651, 0.5268, 0.5599, 0.5264, 0.5647, 0.5264, 0.5647, 0.5268, 0.5599, 0.5268, 0.5293, 0.5269, 0.5355, 0.5269, 0.5355, 0.5268, 0.5293, 0.509, 0.5651, 0.5044, 0.5651, 0.5044, 0.5651, 0.509, 0.5651, 0.4931, 0.5548, 0.4931, 0.548, 0.4931, 0.548, 0.4931, 0.5548, 0.5268, 0.5227, 0.5268, 0.5293, 0.5268, 0.5293, 0.5268, 0.5227, 0.5136, 0.5651, 0.509, 0.5651, 0.509, 0.5651, 0.5136, 0.5651, 0.0, 0.0, 0.0, 0.0, 0.0, 0.0, 0.0, 0.0, 0.4999, 0.5651, 0.4954, 0.5651, 0.4954, 0.5651, 0.4999, 0.5651, 0.5181, 0.5651, 0.5136, 0.5651, 0.5136, 0.5651, 0.5181, 0.5651, 0.493, 0.5651, 0.493, 0.5651, 0.493, 0.5651, 0.493, 0.5651, 0.4954, 0.5174, 0.4999, 0.5174, 0.4999, 0.5174, 0.4954, 0.5174, 0.5227, 0.565, 0.5181, 0.5651, 0.5181, 0.5651, 0.5227, 0.565, 0.4931, 0.5345, 0.4931, 0.5277, 0.4931, 0.5277, 0.4931, 0.5345, 0.4999, 0.5174, 0.5044, 0.5174, 0.5044, 0.5174, 0.4999, 0.5174, 0.4931, 0.5413, 0.4931, 0.5345, 0.4931, 0.5345, 0.4931, 0.5413, 0.5044, 0.5174, 0.509, 0.5174, 0.509, 0.5174, 0.5044, 0.5174, 0.4931, 0.548, 0.4931, 0.5413, 0.4931, 0.5413, 0.4931, 0.548, 0.509, 0.5174, 0.5136, 0.5174, 0.5136, 0.5174, 0.509, 0.5174, 0.4931, 0.5548, 0.4931, 0.548, 0.4931, 0.548, 0.4931, 0.5548, 0.5136, 0.5174, 0.5181, 0.5175, 0.5181, 0.5175, 0.5136, 0.5174, 0.4931, 0.5616, 0.4931, 0.5548, 0.4931, 0.5548, 0.4931, 0.5616, 0.5181, 0.5175, 0.5227, 0.5175, 0.5227, 0.5175, 0.5181, 0.5175, 0.4954, 0.5651, 0.493, 0.5651, 0.493, 0.5651, 0.4954, 0.5651, 0.5268, 0.5533, 0.5268, 0.5599, 0.5268, 0.5599, 0.5268, 0.5533, 0.493, 0.5174, 0.4954, 0.5174, 0.4954, 0.5174, 0.493, 0.5174, 0.5248, 0.5649, 0.5227, 0.565, 0.5227, 0.565, 0.5248, 0.5649, 0.5269, 0.5469, 0.5268, 0.5533, 0.5268, 0.5533, 0.5269, 0.5469, 0.5248, 0.5176, 0.5264, 0.5179, 0.5264, 0.5179, 0.5248, 0.5176, 0.5227, 0.5175, 0.5248, 0.5176, 0.5248, 0.5176, 0.5227, 0.5175, 0.527, 0.5412, 0.5269, 0.5469, 0.5269, 0.5469, 0.527, 0.5412, 0.5264, 0.5647, 0.5248, 0.5649, 0.5248, 0.5649, 0.5264, 0.5647, 0.5264, 0.5179, 0.5268, 0.5227, 0.5268, 0.5227, 0.5264, 0.5179, 0.5269, 0.5355, 0.527, 0.5412, 0.527, 0.5412, 0.5269, 0.5355, 0.5044, 0.5651, 0.4999, 0.5651, 0.4999, 0.5651, 0.5044, 0.5651, 0.5268, 0.5599, 0.5264, 0.5647, 0.5264, 0.5647, 0.5268, 0.5599, 0.5268, 0.5293, 0.5269, 0.5355, 0.5269, 0.5355, 0.5268, 0.5293, 0.509, 0.5651, 0.5044, 0.5651, 0.5044, 0.5651, 0.509, 0.5651, 0.493, 0.5651, 0.4931, 0.5616, 0.4931, 0.5616, 0.493, 0.5651, 0.5268, 0.5227, 0.5268, 0.5293, 0.5268, 0.5293, 0.5268, 0.5227, 0.5136, 0.5651, 0.509, 0.5651, 0.509, 0.5651, 0.5136, 0.5651, 0.4931, 0.5209, 0.493, 0.5174, 0.493, 0.5174, 0.4931, 0.5209, 0.4999, 0.5651, 0.4954, 0.5651, 0.4954, 0.5651, 0.4999, 0.5651, 0.5181, 0.5651, 0.5136, 0.5651, 0.5136, 0.5651, 0.5181, 0.5651, 0.4931, 0.5277, 0.4931, 0.5209, 0.4931, 0.5209, 0.4931, 0.5277, 0.4954, 0.5174, 0.4999, 0.5174, 0.4999, 0.5174, 0.4954, 0.5174, 0.5227, 0.565, 0.5181, 0.5651, 0.5181, 0.5651, 0.5227, 0.565, 0.0, 0.0, 0.0, 0.0, 0.0, 0.0, 0.0, 0.0, 0.0, 0.0, 0.0, 0.0, 0.0, 0.0, 0.0, 0.0, 0.0, 0.0, 0.0, 0.0, 0.0, 0.0, 0.0, 0.0, 0.0, 0.0, 0.0, 0.0, 0.0, 0.0, 0.0, 0.0, 0.0, 0.0, 0.0, 0.0, 0.0, 0.0, 0.0, 0.0, 0.0, 0.0, 0.0, 0.0, 0.0, 0.0, 0.0, 0.0, 0.0, 0.0, 0.0, 0.0, 0.0, 0.0, 0.0, 0.0, 0.0, 0.0, 0.0, 0.0, 0.0, 0.0, 0.0, 0.0, 0.0, 0.0, 0.0, 0.0, 0.0, 0.0, 0.0, 0.0, 0.0, 0.0, 0.0, 0.0, 0.0, 0.0, 0.0, 0.0, 0.0, 0.0, 0.0, 0.0, 0.0, 0.0, 0.0, 0.0, 0.0, 0.0, 0.0, 0.0, 0.0, 0.0, 0.0, 0.0, 0.0, 0.0, 0.0, 0.0, 0.0, 0.0, 0.0, 0.0, 0.0, 0.0, 0.0, 0.0, 0.0, 0.0, 0.0, 0.0, 0.0, 0.0, 0.0, 0.0, 0.0, 0.0, 0.0, 0.0, 0.0, 0.0, 0.0, 0.0, 0.0, 0.0, 0.0, 0.0, 0.0, 0.0, 0.0, 0.0, 0.0, 0.0, 0.0, 0.0, 0.5268, 0.5293, 0.5268, 0.5227, 0.5277, 0.5209, 0.5277, 0.5277, 0.527, 0.5412, 0.5269, 0.5355, 0.5277, 0.5345, 0.5277, 0.5413, 0.5268, 0.5599, 0.5268, 0.5533, 0.5277, 0.5548, 0.5277, 0.5616, 0.5044, 0.5174, 0.4999, 0.5174, 0.4999, 0.5142, 0.5045, 0.5142, 0.5181, 0.5651, 0.5227, 0.565, 0.523, 0.5684, 0.5184, 0.5684, 0.5044, 0.5651, 0.509, 0.5651, 0.5091, 0.5684, 0.5045, 0.5684, 0.4999, 0.5651, 0.5044, 0.5651, 0.5045, 0.5684, 0.4999, 0.5684, 0.493, 0.5651, 0.4954, 0.5651, 0.4952, 0.5684, 0.4916, 0.5684, 0.4931, 0.548, 0.4931, 0.5548, 0.4916, 0.5548, 0.4916, 0.548, 0.4931, 0.5345, 0.4931, 0.5413, 0.4916, 0.5413, 0.4916, 0.5345, 0.4931, 0.5277, 0.4931, 0.5345, 0.4916, 0.5345, 0.4916, 0.5277, 0.493, 0.5174, 0.4931, 0.5209, 0.4916, 0.5209, 0.4916, 0.5142, 0.5264, 0.5647, 0.5268, 0.5599, 0.5277, 0.5616, 0.5277, 0.5684, 0.5268, 0.5227, 0.5264, 0.5179, 0.5277, 0.5142, 0.5277, 0.5209, 0.5248, 0.5176, 0.5227, 0.5175, 0.523, 0.5142, 0.526, 0.5142, 0.0, 0.0, 0.0, 0.0, 0.0, 0.0, 0.0, 0.0, 0.5268, 0.5227, 0.5264, 0.5179, 0.5264, 0.5179, 0.5268, 0.5227, 0.5184, 0.5684, 0.5181, 0.5651, 0.5181, 0.5651, 0.5184, 0.5684, 0.5248, 0.5176, 0.5227, 0.5175, 0.5227, 0.5175, 0.5248, 0.5176, 0.5227, 0.565, 0.523, 0.5684, 0.523, 0.5684, 0.5227, 0.565, 0.0, 0.0, 0.0, 0.0, 0.0, 0.0, 0.0, 0.0, 0.5268, 0.5599, 0.5268, 0.5533, 0.5268, 0.5533, 0.5268, 0.5599, 0.0, 0.0, 0.0, 0.0, 0.0, 0.0, 0.0, 0.0, 0.509, 0.5651, 0.5091, 0.5684, 0.5091, 0.5684, 0.509, 0.5651, 0.0, 0.0, 0.0, 0.0, 0.0, 0.0, 0.0, 0.0, 0.0, 0.0, 0.0, 0.0, 0.0, 0.0, 0.0, 0.0, 0.5277, 0.5684, 0.5264, 0.5647, 0.5264, 0.5647, 0.5277, 0.5684, 0.0, 0.0, 0.0, 0.0, 0.0, 0.0, 0.0, 0.0, 0.0, 0.0, 0.0, 0.0, 0.0, 0.0, 0.0, 0.0, 0.5044, 0.5174, 0.4999, 0.5174, 0.4999, 0.5174, 0.5044, 0.5174, 0.5264, 0.5179, 0.5277, 0.5142, 0.5277, 0.5142, 0.5264, 0.5179, 0.0, 0.0, 0.0, 0.0, 0.0, 0.0, 0.0, 0.0, 0.5181, 0.5651, 0.5227, 0.565, 0.5227, 0.565, 0.5181, 0.5651, 0.526, 0.5142, 0.5248, 0.5176, 0.5248, 0.5176, 0.526, 0.5142, 0.0, 0.0, 0.0, 0.0, 0.0, 0.0, 0.0, 0.0, 0.4916, 0.5142, 0.493, 0.5174, 0.493, 0.5174, 0.4916, 0.5142, 0.0, 0.0, 0.0, 0.0, 0.0, 0.0, 0.0, 0.0, 0.4916, 0.5684, 0.493, 0.5651, 0.493, 0.5651, 0.4916, 0.5684, 0.4999, 0.5174, 0.4999, 0.5142, 0.4999, 0.5142, 0.4999, 0.5174, 0.5044, 0.5651, 0.509, 0.5651, 0.509, 0.5651, 0.5044, 0.5651, 0.4931, 0.5548, 0.4916, 0.5548, 0.4916, 0.5548, 0.4931, 0.5548, 0.4999, 0.5651, 0.5044, 0.5651, 0.5044, 0.5651, 0.4999, 0.5651, 0.4954, 0.5651, 0.4952, 0.5684, 0.4952, 0.5684, 0.4954, 0.5651, 0.4916, 0.548, 0.4931, 0.548, 0.4931, 0.548, 0.4916, 0.548, 0.4999, 0.5684, 0.4999, 0.5651, 0.4999, 0.5651, 0.4999, 0.5684, 0.4931, 0.5413, 0.4916, 0.5413, 0.4916, 0.5413, 0.4931, 0.5413, 0.5277, 0.5277, 0.5268, 0.5293, 0.5268, 0.5293, 0.5277, 0.5277, 0.0, 0.0, 0.0, 0.0, 0.0, 0.0, 0.0, 0.0, 0.0, 0.0, 0.0, 0.0, 0.0, 0.0, 0.0, 0.0, 0.493, 0.5651, 0.4954, 0.5651, 0.4954, 0.5651, 0.493, 0.5651, 0.4916, 0.5277, 0.4931, 0.5277, 0.4931, 0.5277, 0.4916, 0.5277, 0.5269, 0.5355, 0.5277, 0.5345, 0.5277, 0.5345, 0.5269, 0.5355, 0.4999, 0.5174, 0.4954, 0.5174, 0.4952, 0.5142, 0.4999, 0.5142, 0.4954, 0.5651, 0.4999, 0.5651, 0.4999, 0.5684, 0.4952, 0.5684, 0.5269, 0.5469, 0.527, 0.5412, 0.5277, 0.5413, 0.5277, 0.548, 0.5227, 0.5175, 0.5181, 0.5175, 0.5184, 0.5142, 0.523, 0.5142, 0.5136, 0.5174, 0.509, 0.5174, 0.5091, 0.5142, 0.5138, 0.5142, 0.509, 0.5174, 0.5044, 0.5174, 0.5045, 0.5142, 0.5091, 0.5142, 0.5136, 0.5651, 0.5181, 0.5651, 0.5184, 0.5684, 0.5138, 0.5684, 0.5264, 0.5179, 0.5248, 0.5176, 0.526, 0.5142, 0.5277, 0.5142, 0.4931, 0.5548, 0.4931, 0.5616, 0.4916, 0.5616, 0.4916, 0.5548, 0.4931, 0.5209, 0.4931, 0.5277, 0.4916, 0.5277, 0.4916, 0.5209, 0.5227, 0.565, 0.5248, 0.5649, 0.526, 0.5684, 0.523, 0.5684, 0.5248, 0.5649, 0.526, 0.5684, 0.526, 0.5684, 0.5248, 0.5649, 0.4931, 0.5548, 0.4931, 0.5616, 0.4931, 0.5616, 0.4931, 0.5548, 0.5277, 0.548, 0.5269, 0.5469, 0.5269, 0.5469, 0.5277, 0.548, 0.5136, 0.5174, 0.509, 0.5174, 0.509, 0.5174, 0.5136, 0.5174, 0.5277, 0.5142, 0.5264, 0.5179, 0.5264, 0.5179, 0.5277, 0.5142, 0.509, 0.5174, 0.5044, 0.5174, 0.5044, 0.5174, 0.509, 0.5174, 0.5248, 0.5176, 0.526, 0.5142, 0.526, 0.5142, 0.5248, 0.5176, 0.523, 0.5142, 0.5227, 0.5175, 0.5227, 0.5175, 0.523, 0.5142, 0.0, 0.0, 0.0, 0.0, 0.0, 0.0, 0.0, 0.0, 0.0, 0.0, 0.0, 0.0, 0.0, 0.0, 0.0, 0.0, 0.5181, 0.5175, 0.5184, 0.5142, 0.5184, 0.5142, 0.5181, 0.5175, 0.0, 0.0, 0.0, 0.0, 0.0, 0.0, 0.0, 0.0, 0.4999, 0.5174, 0.4954, 0.5174, 0.4954, 0.5174, 0.4999, 0.5174, 0.4931, 0.5209, 0.4931, 0.5277, 0.4931, 0.5277, 0.4931, 0.5209, 0.5138, 0.5142, 0.5136, 0.5174, 0.5136, 0.5174, 0.5138, 0.5142, 0.5136, 0.5651, 0.5181, 0.5651, 0.5181, 0.5651, 0.5136, 0.5651, 0.4999, 0.5142, 0.4999, 0.5174, 0.4999, 0.5174, 0.4999, 0.5142, 0.4954, 0.5651, 0.4999, 0.5651, 0.4999, 0.5651, 0.4954, 0.5651, 0.4916, 0.5548, 0.4931, 0.5548, 0.4931, 0.5548, 0.4916, 0.5548, 0.0, 0.0, 0.0, 0.0, 0.0, 0.0, 0.0, 0.0, 0.4954, 0.5174, 0.4952, 0.5142, 0.4952, 0.5142, 0.4954, 0.5174, 0.4931, 0.5616, 0.4916, 0.5616, 0.4916, 0.5616, 0.4931, 0.5616, 0.0, 0.0, 0.0, 0.0, 0.0, 0.0, 0.0, 0.0, 0.5044, 0.5174, 0.5045, 0.5142, 0.5045, 0.5142, 0.5044, 0.5174, 0.4952, 0.5684, 0.4954, 0.5651, 0.4954, 0.5651, 0.4952, 0.5684, 0.5181, 0.5651, 0.5184, 0.5684, 0.5184, 0.5684, 0.5181, 0.5651, 0.0, 0.0, 0.0, 0.0, 0.0, 0.0, 0.0, 0.0, 0.4999, 0.5651, 0.4999, 0.5684, 0.4999, 0.5684, 0.4999, 0.5651, 0.523, 0.5684, 0.5227, 0.565, 0.5227, 0.565, 0.523, 0.5684, 0.0, 0.0, 0.0, 0.0, 0.0, 0.0, 0.0, 0.0, 0.5269, 0.5469, 0.527, 0.5412, 0.527, 0.5412, 0.5269, 0.5469, 0.4931, 0.5345, 0.4931, 0.5277, 0.4931, 0.5277, 0.4931, 0.5345, 0.4931, 0.5277, 0.4931, 0.5209, 0.4931, 0.5209, 0.4931, 0.5277, 0.4931, 0.5209, 0.493, 0.5174, 0.493, 0.5174, 0.4931, 0.5209, 0.493, 0.5651, 0.4931, 0.5616, 0.4931, 0.5616, 0.493, 0.5651, 0.4931, 0.5616, 0.4931, 0.5548, 0.4931, 0.5548, 0.4931, 0.5616, 0.4931, 0.5548, 0.4931, 0.548, 0.4931, 0.548, 0.4931, 0.5548, 0.4931, 0.548, 0.4931, 0.5413, 0.4931, 0.5413, 0.4931, 0.548, 0.4931, 0.5413, 0.4931, 0.5345, 0.4931, 0.5345, 0.4931, 0.5413, 0.4931, 0.5345, 0.4931, 0.5277, 0.4931, 0.5277, 0.4931, 0.5345, 0.4931, 0.5413, 0.4931, 0.5345, 0.4931, 0.5345, 0.4931, 0.5413, 0.4931, 0.548, 0.4931, 0.5413, 0.4931, 0.5413, 0.4931, 0.548, 0.4931, 0.5548, 0.4931, 0.548, 0.4931, 0.548, 0.4931, 0.5548, 0.4931, 0.5616, 0.4931, 0.5548, 0.4931, 0.5548, 0.4931, 0.5616, 0.493, 0.5651, 0.4931, 0.5616, 0.4931, 0.5616, 0.493, 0.5651, 0.4931, 0.5209, 0.493, 0.5174, 0.493, 0.5174, 0.4931, 0.5209, 0.4931, 0.5277, 0.4931, 0.5209, 0.4931, 0.5209, 0.4931, 0.5277, 0.493, 0.5651, 0.493, 0.5651, 0.493, 0.5651, 0.493, 0.5651, 0.4931, 0.5277, 0.4931, 0.5345, 0.4931, 0.5345, 0.4931, 0.5277, 0.0, 0.0, 0.0, 0.0, 0.0, 0.0, 0.0, 0.0, 0.4931, 0.5345, 0.4931, 0.5277, 0.4931, 0.5277, 0.4931, 0.5345, 0.493, 0.5174, 0.4931, 0.5209, 0.4931, 0.5209, 0.493, 0.5174, 0.0, 0.0, 0.0, 0.0, 0.0, 0.0, 0.0, 0.0, 0.493, 0.5174, 0.493, 0.5174, 0.493, 0.5174, 0.493, 0.5174, 0.4931, 0.5345, 0.4931, 0.5413, 0.4931, 0.5413, 0.4931, 0.5345, 0.4931, 0.5209, 0.493, 0.5174, 0.493, 0.5174, 0.4931, 0.5209, 0.0, 0.0, 0.0, 0.0, 0.0, 0.0, 0.0, 0.0, 0.4931, 0.5413, 0.4931, 0.5345, 0.4931, 0.5345, 0.4931, 0.5413, 0.0, 0.0, 0.0, 0.0, 0.0, 0.0, 0.0, 0.0, 0.4931, 0.5413, 0.4931, 0.548, 0.4931, 0.548, 0.4931, 0.5413, 0.4931, 0.5209, 0.4931, 0.5277, 0.4931, 0.5277, 0.4931, 0.5209, 0.0, 0.0, 0.0, 0.0, 0.0, 0.0, 0.0, 0.0, 0.4931, 0.548, 0.4931, 0.5413, 0.4931, 0.5413, 0.4931, 0.548, 0.4931, 0.5277, 0.4931, 0.5209, 0.4931, 0.5209, 0.4931, 0.5277, 0.0, 0.0, 0.0, 0.0, 0.0, 0.0, 0.0, 0.0, 0.4931, 0.5616, 0.4931, 0.5548, 0.4931, 0.5548, 0.4931, 0.5616, 0.4931, 0.548, 0.4931, 0.5548, 0.4931, 0.5548, 0.4931, 0.548])
me_cube_008.materials.append(mat_maison1)
me_cube_008.materials.append(mat_briquecontour_001)
me_cube_008.materials.append(mat_toit)
me_cube_008.materials.append(mat_vitre)
me_cube_008.materials.append(mat_briquecontour)
me_cube_008.materials.append(mat_vitre_1)
me_cube_008.update()

# ---- objects
ob_light = bpy.data.objects.new('Light', light_light)
ob_camera = bpy.data.objects.new('Camera', cam_camera)
ob_empacementfen_trecourb = bpy.data.objects.new('EmpacementFenêtreCourb', me_cube_008)

# ---- transforms, parenting, visibility, modifiers, constraints
ob_light.location = (4.076, 1.005, 5.904)
ob_light.rotation_euler = (0.6503, 0.05522, 1.866)
ob_light.lock_rotations_4d = False
ob_light.empty_display_type = 'ARROWS'
ob_light.color = (0.0, 0.0, 0.0, 0.0)
ob_light.lineart.crease_threshold = 0.0
ob_camera.location = (7.359, -6.926, 4.958)
ob_camera.rotation_euler = (1.109, 0.0, 0.8149)
ob_camera.lock_rotations_4d = False
ob_camera.empty_display_type = 'ARROWS'
ob_camera.color = (0.0, 0.0, 0.0, 0.0)
ob_camera.display_type = 'WIRE'
ob_camera.lineart.crease_threshold = 0.0
ob_empacementfen_trecourb.location = (2.502, 0.6491, 1.674)

# ---- collection membership
col_collection.objects.link(ob_light)
col_collection.objects.link(ob_camera)
col_collection.objects.link(ob_empacementfen_trecourb)

# ---- scene / render settings (as saved in the file)
scene.camera = ob_camera
scene.frame_start = 1; scene.frame_end = 250; scene.frame_set(1)
scene.render.engine = 'BLENDER_EEVEE_NEXT'
scene.cycles.sampling_pattern = 'TABULATED_SOBOL'
bpy.context.view_layer.update()
